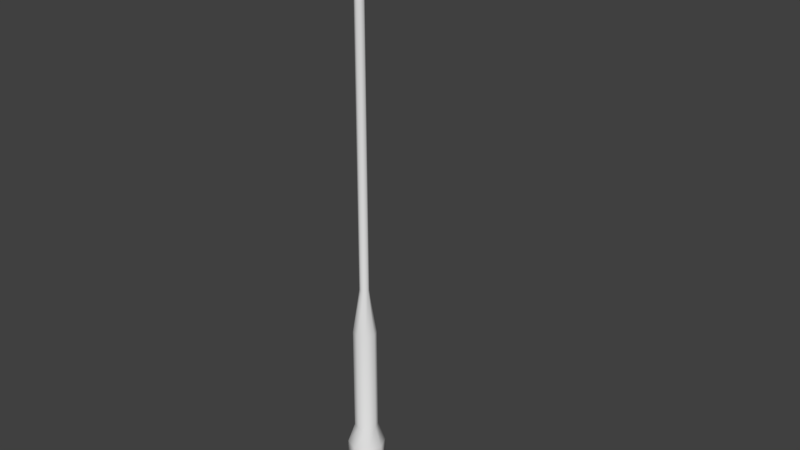 # Source: LampPost.blend  (saved by Blender 2.79.0; exported with 4.5.12 LTS)
import bpy
from mathutils import Matrix  # noqa: F401  (used for matrix-valued properties, if any)

bpy.ops.wm.read_factory_settings(use_empty=True)
scene = bpy.context.scene
scene.name = 'Scene'

# ---- collections
col_collection_1 = bpy.data.collections.new('Collection 1'); scene.collection.children.link(col_collection_1)

# ---- world
world_world = bpy.data.worlds.new('World'); scene.world = world_world
world_world.color = (0.05088, 0.05088, 0.05088)
world_world.use_sun_shadow = False
world_world.sun_shadow_jitter_overblur = 0.0
world_world.cycles.sampling_method = 'MANUAL'

# ---- meshes
me_cylinder = bpy.data.meshes.new('Cylinder')
me_cylinder.from_pydata([(-1.043e-08, 0.8, -0.8), (-1.043e-08, 0.8, 0.8), (0.5657, 0.5657, -0.8), (0.5657, 0.5657, 0.8), (0.8, -3.348e-08, -0.8), (0.8, -3.348e-08, 0.8), (0.5657, -0.5657, -0.8), (0.5657, -0.5657, 0.8), (-8.037e-08, -0.8, -0.8), (-8.037e-08, -0.8, 0.8), (-0.5657, -0.5657, -0.8), (-0.5657, -0.5657, 0.8), (-0.8, 1.103e-08, -0.8), (-0.8, 1.103e-08, 0.8), (-0.5657, 0.5657, -0.8), (-0.5657, 0.5657, 0.8), (0.3536, 0.3536, 1.667), (3.299e-09, 0.5, 1.667), (0.5, -1.813e-08, 1.667), (0.3536, -0.3536, 1.667), (-4.041e-08, -0.5, 1.667), (-0.3536, -0.3536, 1.667), (-0.5, 9.688e-09, 1.667), (-0.3536, 0.3536, 1.667), (0.3536, 0.3536, 6.333), (3.299e-09, 0.5, 6.333), (0.5, -1.813e-08, 6.333), (0.3536, -0.3536, 6.333), (-4.041e-08, -0.5, 6.333), (-0.3536, -0.3536, 6.333), (-0.5, 9.688e-09, 6.333), (-0.3536, 0.3536, 6.333), (0.1414, 0.1414, 8.333), (-7.621e-09, 0.2, 8.333), (0.2, -5.017e-09, 8.333), (0.1414, -0.1414, 8.333), (-2.511e-08, -0.2, 8.333), (-0.1414, -0.1414, 8.333), (-0.2, 6.11e-09, 8.333), (-0.1414, 0.1414, 8.333), (4.542, -0.2121, 23.87), (4.542, 0.2121, 23.87), (4.542, 1.535e-06, 23.78), (2.692, -0.2121, 23.87), (2.692, 0.2121, 23.87), (2.692, 2.022e-06, 23.78), (3.0, 0.1414, 24.19), (3.0, 0.2, 24.33), (3.0, 2.185e-08, 24.13), (3.0, -0.1414, 24.19), (3.0, -0.2, 24.33), (3.0, -0.1414, 24.47), (3.0, -2.076e-08, 24.53), (3.0, 0.1414, 24.47), (2.015, 0.1414, 24.14), (0.1414, 0.1414, 22.56), (1.298, 0.1414, 23.98), (0.6901, 0.1414, 23.62), (0.284, 0.1414, 23.12), (-7.621e-09, 0.2, 22.56), (1.816, 0.2, 24.23), (0.1382, 0.2, 23.13), (0.5318, 0.2, 23.65), (1.121, 0.2, 24.03), (2.077, 1.543e-08, 24.1), (0.2, -5.017e-09, 22.56), (1.358, 7.451e-09, 23.95), (0.7496, 0.0, 23.61), (0.3428, -3.725e-09, 23.12), (2.015, -0.1414, 24.14), (0.1414, -0.1414, 22.56), (1.298, -0.1414, 23.98), (0.6901, -0.1414, 23.62), (0.284, -0.1414, 23.12), (1.816, -0.2, 24.23), (-2.511e-08, -0.2, 22.56), (1.121, -0.2, 24.03), (0.5318, -0.2, 23.65), (0.1382, -0.2, 23.13), (1.606, -0.1414, 24.3), (-0.1414, -0.1414, 22.56), (0.9371, -0.1414, 24.07), (0.3703, -0.1414, 23.67), (-0.008429, -0.1414, 23.13), (1.541, -1.021e-08, 24.32), (-0.2, 6.11e-09, 22.56), (0.8749, 0.0, 24.09), (0.31, 0.0, 23.67), (-0.06746, 7.451e-09, 23.14), (1.606, 0.1414, 24.3), (-0.1414, 0.1414, 22.56), (0.9371, 0.1414, 24.07), (0.3703, 0.1414, 23.67), (-0.008429, 0.1414, 23.13), (4.233, 0.1414, 24.47), (4.333, 0.06488, 24.4), (4.333, -3.725e-07, 24.43), (4.233, -3.456e-07, 24.53), (4.333, -0.06488, 24.4), (4.233, -0.1414, 24.47), (4.233, -0.2, 24.33), (4.333, -0.09176, 24.33), (4.333, -0.06488, 24.27), (4.233, -0.1414, 24.19), (4.333, -1.486e-06, 24.24), (4.233, -3.03e-07, 24.13), (4.333, 0.09176, 24.33), (4.233, 0.2, 24.33), (4.333, 0.06488, 24.27), (4.233, 0.1414, 24.19)], [], [(0, 1, 3, 2), (2, 3, 5, 4), (4, 5, 7, 6), (6, 7, 9, 8), (8, 9, 11, 10), (10, 11, 13, 12), (5, 3, 16, 18), (12, 13, 15, 14), (14, 15, 1, 0), (0, 2, 4, 6, 8, 10, 12, 14), (20, 19, 27, 28), (11, 9, 20, 21), (1, 15, 23, 17), (3, 1, 17, 16), (7, 5, 18, 19), (13, 11, 21, 22), (9, 7, 19, 20), (15, 13, 22, 23), (25, 31, 39, 33), (18, 16, 24, 26), (23, 22, 30, 31), (21, 20, 28, 29), (19, 18, 26, 27), (16, 17, 25, 24), (17, 23, 31, 25), (22, 21, 29, 30), (84, 79, 51, 52), (30, 29, 37, 38), (28, 27, 35, 36), (26, 24, 32, 34), (31, 30, 38, 39), (29, 28, 36, 37), (27, 26, 34, 35), (24, 25, 33, 32), (53, 52, 97, 94), (74, 69, 49, 50), (64, 54, 46, 48), (69, 64, 48, 49), (39, 38, 85, 90), (79, 74, 50, 51), (32, 33, 59, 55), (89, 84, 52, 53), (51, 50, 100, 99), (37, 36, 75, 80), (35, 34, 65, 70), (34, 32, 55, 65), (33, 39, 90, 59), (38, 37, 80, 85), (36, 35, 70, 75), (60, 89, 53, 47), (55, 59, 61, 58), (58, 61, 62, 57), (57, 62, 63, 56), (56, 63, 60, 54), (65, 55, 58, 68), (68, 58, 57, 67), (67, 57, 56, 66), (66, 56, 54, 64), (70, 65, 68, 73), (73, 68, 67, 72), (72, 67, 66, 71), (71, 66, 64, 69), (75, 70, 73, 78), (78, 73, 72, 77), (77, 72, 71, 76), (76, 71, 69, 74), (80, 75, 78, 83), (83, 78, 77, 82), (82, 77, 76, 81), (81, 76, 74, 79), (85, 80, 83, 88), (88, 83, 82, 87), (87, 82, 81, 86), (86, 81, 79, 84), (90, 85, 88, 93), (93, 88, 87, 92), (92, 87, 86, 91), (91, 86, 84, 89), (59, 90, 93, 61), (61, 93, 92, 62), (62, 92, 91, 63), (63, 91, 89, 60), (54, 60, 47, 46), (48, 46, 44, 45), (46, 47, 107, 109), (52, 51, 99, 97), (50, 49, 103, 100), (46, 109, 41, 44), (43, 45, 42, 40), (108, 106, 95, 96, 98, 101, 102, 104), (107, 94, 95, 106), (99, 100, 101, 98), (94, 97, 96, 95), (105, 109, 108, 104), (100, 103, 102, 101), (103, 105, 104, 102), (109, 107, 106, 108), (97, 99, 98, 96), (47, 53, 94, 107), (45, 44, 41, 42), (103, 49, 43, 40), (105, 103, 40, 42), (109, 105, 42, 41), (49, 48, 45, 43)])
me_cylinder.polygons.foreach_set('use_smooth', [True] * 104)
me_cylinder.use_remesh_preserve_volume = False
me_cylinder.use_remesh_preserve_attributes = False
me_cylinder.use_mirror_vertex_groups = False
me_cylinder.update()

# ---- objects
ob_cylinder = bpy.data.objects.new('Cylinder', me_cylinder)

# ---- transforms, parenting, visibility, modifiers, constraints
ob_cylinder.location = (0.0, 0.0, 0.0)
ob_cylinder.scale = (0.3, 0.3, 0.3)
ob_cylinder.lineart.crease_threshold = 0.0

# ---- collection membership
col_collection_1.objects.link(ob_cylinder)

# ---- scene / render settings (as saved in the file)
scene.frame_start = 1; scene.frame_end = 250; scene.frame_set(1)
scene.render.engine = 'BLENDER_EEVEE_NEXT'
scene.render.resolution_percentage = 50
scene.render.dither_intensity = 0.0
scene.cycles.use_denoising = False
scene.cycles.samples = 128
scene.cycles.sampling_pattern = 'TABULATED_SOBOL'
scene.cycles.use_adaptive_sampling = False
scene.cycles.use_light_tree = False
scene.cycles.blur_glossy = 0.0
scene.cycles.sample_clamp_indirect = 0.0
scene.view_settings.view_transform = 'Standard'
bpy.context.view_layer.update()

# ---- added for rendering (the .blend has no active camera and no usable light): camera, sun
cam_auto = bpy.data.cameras.new('AutoCamera')
cam_auto.lens = 50.0
cam_auto.sensor_width = 36.0
cam_auto.clip_end = 1000.0
ob_auto_camera = bpy.data.objects.new('AutoCamera', cam_auto)
scene.collection.objects.link(ob_auto_camera)
ob_auto_camera.location = (7.76128, -8.64004, 9.32002)
ob_auto_camera.rotation_euler = (1.09748, -7.21219e-08, 0.694738)
scene.camera = ob_auto_camera
light_auto_sun = bpy.data.lights.new('AutoSun', 'SUN')
light_auto_sun.energy = 3.0
light_auto_sun.angle = 0.0523599
ob_auto_sun = bpy.data.objects.new('AutoSun', light_auto_sun)
scene.collection.objects.link(ob_auto_sun)
ob_auto_sun.rotation_euler = (0.872665, 0.174533, 0.523599)
bpy.context.view_layer.update()
